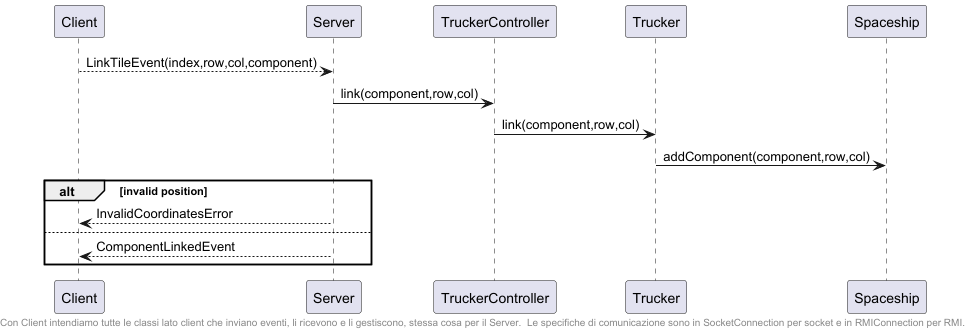

The diagram above was rendered by PlantUML. Its source (embedded in the PNG):
@startuml
participant Client
participant Server

Client-->Server: LinkTileEvent(index,row,col,component)
Server->TruckerController:link(component,row,col)
TruckerController->Trucker:link(component,row,col)
Trucker->Spaceship:addComponent(component,row,col)
alt invalid position
    Server-->Client: InvalidCoordinatesError
else
    Server-->Client: ComponentLinkedEvent
end

footer Con Client intendiamo tutte le classi lato client che inviano eventi, li ricevono e li gestiscono, stessa cosa per il Server.  Le specifiche di comunicazione sono in SocketConnection per socket e in RMIConnection per RMI.
@enduml